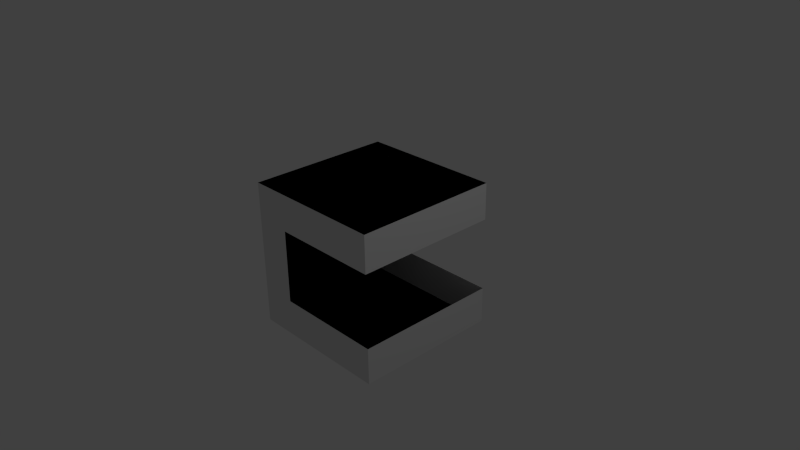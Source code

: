 # Source: basichead.blend  (saved by Blender 2.67.0; exported with 4.5.12 LTS)
import bpy
from mathutils import Matrix  # noqa: F401  (used for matrix-valued properties, if any)

bpy.ops.wm.read_factory_settings(use_empty=True)
scene = bpy.context.scene
scene.name = 'Scene'

# ---- collections
col_collection_1 = bpy.data.collections.new('Collection 1'); scene.collection.children.link(col_collection_1)

# ---- materials (node trees are filled in below, after node groups)
mat_material = bpy.data.materials.new('Material')
mat_material.alpha_threshold = 0.0
mat_material.use_transparent_shadow = False
mat_material.roughness = 0.5
mat_material.line_color = (0.0, 0.0, 0.0, 1.0)

# ---- material node trees

# ---- world
world_world = bpy.data.worlds.new('World'); scene.world = world_world
world_world.color = (0.05088, 0.05088, 0.05088)
world_world.use_sun_shadow = False
world_world.sun_shadow_jitter_overblur = 0.0
world_world.cycles.sampling_method = 'MANUAL'
world_world.cycles.sample_map_resolution = 256

# ---- cameras
cam_camera = bpy.data.cameras.new('Camera')
cam_camera.clip_end = 100.0
cam_camera.lens = 35.0
cam_camera.sensor_width = 32.0
cam_camera.sensor_height = 18.0
cam_camera.ortho_scale = 7.314
cam_camera.dof.focus_distance = 0.0
cam_camera.dof.aperture_fstop = 128.0

# ---- lights
light_lamp = bpy.data.lights.new('Lamp', 'POINT')
light_lamp.transmission_factor = 0.0
light_lamp.cutoff_distance = 30.0
light_lamp.energy = 100.0
light_lamp.shadow_buffer_clip_start = 1.001
light_lamp.shadow_soft_size = 0.1
light_lamp.shadow_maximum_resolution = 0.006
light_lamp.use_absolute_resolution = True
light_lamp.cycles.use_multiple_importance_sampling = False

# ---- meshes
me_cube = bpy.data.meshes.new('Cube')
me_cube.from_pydata([(1.0, 1.0, -1.0), (1.0, -1.0, -1.0), (-1.0, -1.0, -1.0), (-1.0, 1.0, -1.0), (1.0, 1.0, 1.0), (1.0, -1.0, 1.0), (-1.0, -1.0, 1.0), (-1.0, 1.0, 1.0), (1.0, 1.0, -1.0), (1.0, -1.0, -1.0), (-1.0, -1.0, -1.0), (-1.0, 1.0, -1.0), (1.0, 1.0, 1.0), (1.0, -1.0, 1.0), (-1.0, -1.0, 1.0), (-1.0, 1.0, 1.0), (1.0, -5.96e-08, -1.0), (1.788e-07, 1.0, -1.0), (0.0, -1.0, -1.0), (-1.0, 2.98e-07, -1.0), (-1.0, -1.0, 0.0), (-1.0, 1.0, 0.0), (1.0, -5.364e-07, 1.0), (2.384e-07, 1.0, 1.0), (-5.364e-07, -1.0, 1.0), (-1.0, 1.788e-07, 1.0), (5.96e-08, 1.192e-07, -1.0), (-1.49e-07, -1.788e-07, 1.0), (-1.0, 2.384e-07, 0.0), (1.0, -0.5, -1.0), (-0.5, 1.0, -1.0), (1.0, 1.0, 0.5), (-0.5, -1.0, -1.0), (1.0, -1.0, 0.5), (-1.0, 0.5, -1.0), (-1.0, -1.0, 0.5), (-1.0, 1.0, 0.5), (1.0, -0.5, 1.0), (-0.5, 1.0, 1.0), (-0.5, -1.0, 1.0), (-1.0, 0.5, 1.0), (1.0, 0.5, -1.0), (0.5, 1.0, -1.0), (1.0, 1.0, -0.5), (0.5, -1.0, -1.0), (1.0, -1.0, -0.5), (-1.0, -0.5, -1.0), (-1.0, -1.0, -0.5), (-1.0, 1.0, -0.5), (1.0, 0.5, 1.0), (0.5, 1.0, 1.0), (0.5, -1.0, 1.0), (-1.0, -0.5, 1.0), (-0.5, 2.086e-07, -1.0), (0.5, 2.98e-08, -1.0), (1.192e-07, 0.5, -1.0), (2.98e-08, -0.5, -1.0), (-3.427e-07, -0.5, 1.0), (4.47e-08, 0.5, 1.0), (0.5, -3.576e-07, 1.0), (-0.5, 0.0, 1.0), (1.0, -1.788e-07, -0.5), (1.0, -4.172e-07, 0.5), (-0.5, -1.0, 0.0), (-1.49e-07, -1.0, -0.5), (-4.172e-07, -1.0, 0.5), (-1.0, 0.5, 0.0), (-1.0, -0.5, 0.0), (-1.0, 2.682e-07, -0.5), (-1.0, 2.086e-07, 0.5), (-0.5, 1.0, 0.0), (2.384e-07, 1.0, 0.5), (2.086e-07, 1.0, -0.5), (-0.5, -0.5, -1.0), (-0.5, -0.5, 1.0), (1.0, -0.5, 0.5), (-0.5, -1.0, 0.5), (-1.0, 0.5, 0.5), (-0.5, 1.0, -0.5), (-0.5, 0.5, -1.0), (0.5, 0.5, -1.0), (0.5, -0.5, -1.0), (0.5, -0.5, 1.0), (0.5, 0.5, 1.0), (-0.5, 0.5, 1.0), (1.0, -0.5, -0.5), (1.0, 0.5, -0.5), (1.0, 0.5, 0.5), (-0.5, -1.0, -0.5), (0.5, -1.0, -0.5), (0.5, -1.0, 0.5), (-1.0, 0.5, -0.5), (-1.0, -0.5, -0.5), (-1.0, -0.5, 0.5), (-0.5, 1.0, 0.5), (0.5, 1.0, 0.5), (0.5, 1.0, -0.5)], [], [(0, 3, 2, 1), (4, 5, 6, 7), (2, 3, 7, 6), (73, 32, 10, 46), (74, 52, 14, 39), (75, 37, 13, 33), (76, 39, 14, 35), (77, 40, 15, 36), (78, 30, 11, 48), (79, 53, 19, 34), (80, 54, 26, 55), (81, 44, 18, 56), (82, 57, 24, 51), (83, 58, 27, 59), (84, 40, 25, 60), (87, 49, 22, 62), (88, 63, 20, 47), (90, 51, 24, 65), (91, 66, 21, 48), (92, 67, 28, 68), (93, 52, 25, 69), (94, 70, 21, 36), (96, 42, 17, 72), (53, 73, 46, 19), (26, 56, 73, 53), (56, 18, 32, 73), (57, 74, 39, 24), (27, 60, 74, 57), (60, 25, 52, 74), (62, 22, 37, 75), (63, 76, 35, 20), (65, 24, 39, 76), (66, 77, 36, 21), (28, 69, 77, 66), (69, 25, 40, 77), (70, 78, 48, 21), (72, 17, 30, 78), (30, 79, 34, 11), (17, 55, 79, 30), (55, 26, 53, 79), (42, 80, 55, 17), (8, 41, 80, 42), (41, 16, 54, 80), (54, 81, 56, 26), (16, 29, 81, 54), (29, 9, 44, 81), (37, 82, 51, 13), (22, 59, 82, 37), (59, 27, 57, 82), (49, 83, 59, 22), (12, 50, 83, 49), (50, 23, 58, 83), (58, 84, 60, 27), (23, 38, 84, 58), (38, 15, 40, 84), (29, 85, 45, 9), (16, 61, 85, 29), (41, 86, 61, 16), (8, 43, 86, 41), (31, 12, 49, 87), (32, 88, 47, 10), (18, 64, 88, 32), (44, 89, 64, 18), (9, 45, 89, 44), (33, 13, 51, 90), (34, 91, 48, 11), (19, 68, 91, 34), (68, 28, 66, 91), (46, 92, 68, 19), (10, 47, 92, 46), (47, 20, 67, 92), (67, 93, 69, 28), (20, 35, 93, 67), (35, 14, 52, 93), (38, 94, 36, 15), (23, 71, 94, 38), (50, 95, 71, 23), (12, 31, 95, 50), (43, 8, 42, 96)])
me_cube.materials.append(mat_material)
me_cube.use_remesh_preserve_volume = False
me_cube.use_remesh_preserve_attributes = False
me_cube.use_mirror_vertex_groups = False
me_cube.update()

# ---- objects
ob_cube = bpy.data.objects.new('Cube', me_cube)
ob_lamp = bpy.data.objects.new('Lamp', light_lamp)
ob_camera = bpy.data.objects.new('Camera', cam_camera)

# ---- transforms, parenting, visibility, modifiers, constraints
ob_cube.location = (0.0, 0.0, 0.0)
ob_cube.lock_rotations_4d = False
ob_cube.empty_display_type = 'ARROWS'
ob_cube.lineart.crease_threshold = 0.0
ob_lamp.location = (4.076, 1.005, 5.904)
ob_lamp.rotation_euler = (0.6503, 0.05522, 1.866)
ob_lamp.lock_rotations_4d = False
ob_lamp.empty_display_type = 'ARROWS'
ob_lamp.color = (0.0, 0.0, 0.0, 0.0)
ob_lamp.lineart.crease_threshold = 0.0
ob_camera.location = (7.481, -6.508, 5.344)
ob_camera.rotation_euler = (1.109, 0.01082, 0.8149)
ob_camera.lock_rotations_4d = False
ob_camera.empty_display_type = 'ARROWS'
ob_camera.color = (0.0, 0.0, 0.0, 0.0)
ob_camera.display_type = 'WIRE'
ob_camera.lineart.crease_threshold = 0.0

# ---- collection membership
col_collection_1.objects.link(ob_cube)
col_collection_1.objects.link(ob_lamp)
col_collection_1.objects.link(ob_camera)

# ---- scene / render settings (as saved in the file)
scene.camera = ob_camera
scene.frame_start = 1; scene.frame_end = 250; scene.frame_set(1)
scene.render.engine = 'BLENDER_EEVEE_NEXT'
scene.render.image_settings.color_mode = 'RGB'
scene.render.image_settings.compression = 90
scene.render.resolution_percentage = 50
scene.render.dither_intensity = 0.0
scene.cycles.use_denoising = False
scene.cycles.samples = 10
scene.cycles.sampling_pattern = 'TABULATED_SOBOL'
scene.cycles.light_sampling_threshold = 0.0
scene.cycles.use_adaptive_sampling = False
scene.cycles.use_light_tree = False
scene.cycles.blur_glossy = 0.0
scene.cycles.volume_bounces = 1
scene.cycles.pixel_filter_type = 'GAUSSIAN'
scene.cycles.sample_clamp_indirect = 0.0
scene.view_settings.view_transform = 'Standard'
bpy.context.view_layer.update()
